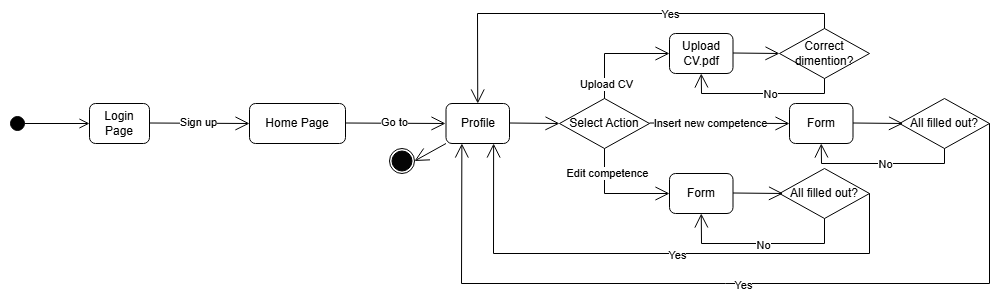

The diagram above was exported from draw.io. Its source (the exported page's mxGraphModel, read from the mxfile embedded in the PNG):
<mxGraphModel dx="1120" dy="426" grid="1" gridSize="10" guides="1" tooltips="1" connect="1" arrows="1" fold="1" page="1" pageScale="1" pageWidth="1169" pageHeight="827" math="0" shadow="0">
  <root>
    <mxCell id="0" />
    <mxCell id="1" parent="0" />
    <mxCell id="D--yNu2-6NoRDh2ZtlTp-1" value="" style="html=1;verticalAlign=bottom;startArrow=circle;startFill=1;endArrow=open;startSize=6;endSize=8;curved=0;rounded=0;" parent="1" edge="1">
      <mxGeometry width="80" relative="1" as="geometry">
        <mxPoint x="100" y="170" as="sourcePoint" />
        <mxPoint x="180" y="170" as="targetPoint" />
      </mxGeometry>
    </mxCell>
    <mxCell id="D--yNu2-6NoRDh2ZtlTp-2" value="Login Page" style="rounded=1;whiteSpace=wrap;html=1;" parent="1" vertex="1">
      <mxGeometry x="180" y="150" width="60" height="40" as="geometry" />
    </mxCell>
    <mxCell id="D--yNu2-6NoRDh2ZtlTp-3" value="" style="endArrow=open;endFill=1;endSize=12;html=1;rounded=0;entryX=0;entryY=0.5;entryDx=0;entryDy=0;" parent="1" edge="1">
      <mxGeometry width="160" relative="1" as="geometry">
        <mxPoint x="240" y="169.5" as="sourcePoint" />
        <mxPoint x="340" y="170" as="targetPoint" />
      </mxGeometry>
    </mxCell>
    <mxCell id="D--yNu2-6NoRDh2ZtlTp-4" value="Sign up" style="edgeLabel;html=1;align=center;verticalAlign=middle;resizable=0;points=[];" parent="D--yNu2-6NoRDh2ZtlTp-3" connectable="0" vertex="1">
      <mxGeometry x="-0.0335" y="1" relative="1" as="geometry">
        <mxPoint as="offset" />
      </mxGeometry>
    </mxCell>
    <mxCell id="zTUs_hxUaKAmuxPy4bX3-1" value="Home Page" style="rounded=1;whiteSpace=wrap;html=1;" parent="1" vertex="1">
      <mxGeometry x="340" y="150" width="96" height="40" as="geometry" />
    </mxCell>
    <mxCell id="zTUs_hxUaKAmuxPy4bX3-2" value="" style="endArrow=open;endFill=1;endSize=12;html=1;rounded=0;entryX=0;entryY=0.5;entryDx=0;entryDy=0;" parent="1" edge="1">
      <mxGeometry width="160" relative="1" as="geometry">
        <mxPoint x="436" y="169.5" as="sourcePoint" />
        <mxPoint x="536" y="170" as="targetPoint" />
      </mxGeometry>
    </mxCell>
    <mxCell id="zTUs_hxUaKAmuxPy4bX3-3" value="Go to" style="edgeLabel;html=1;align=center;verticalAlign=middle;resizable=0;points=[];" parent="zTUs_hxUaKAmuxPy4bX3-2" connectable="0" vertex="1">
      <mxGeometry x="-0.0335" y="1" relative="1" as="geometry">
        <mxPoint as="offset" />
      </mxGeometry>
    </mxCell>
    <mxCell id="zTUs_hxUaKAmuxPy4bX3-5" value="Profile" style="rounded=1;whiteSpace=wrap;html=1;" parent="1" vertex="1">
      <mxGeometry x="536.5" y="150" width="63.5" height="40" as="geometry" />
    </mxCell>
    <mxCell id="iVvJWhhBKa74HKqAjipV-1" value="Select Action" style="rhombus;whiteSpace=wrap;html=1;" parent="1" vertex="1">
      <mxGeometry x="650" y="145" width="90" height="50" as="geometry" />
    </mxCell>
    <mxCell id="iVvJWhhBKa74HKqAjipV-2" value="" style="endArrow=open;endFill=1;endSize=12;html=1;rounded=0;" parent="1" edge="1">
      <mxGeometry width="160" relative="1" as="geometry">
        <mxPoint x="600" y="169.5" as="sourcePoint" />
        <mxPoint x="650" y="170" as="targetPoint" />
      </mxGeometry>
    </mxCell>
    <mxCell id="NHYefJ3xSvBkR-ovu0MR-1" value="" style="endArrow=open;endFill=1;endSize=12;html=1;rounded=0;exitX=0.5;exitY=0;exitDx=0;exitDy=0;entryX=0;entryY=0.5;entryDx=0;entryDy=0;" parent="1" source="iVvJWhhBKa74HKqAjipV-1" target="NHYefJ3xSvBkR-ovu0MR-4" edge="1">
      <mxGeometry width="160" relative="1" as="geometry">
        <mxPoint x="690" y="110" as="sourcePoint" />
        <mxPoint x="760" y="120" as="targetPoint" />
        <Array as="points">
          <mxPoint x="695" y="100" />
        </Array>
      </mxGeometry>
    </mxCell>
    <mxCell id="NHYefJ3xSvBkR-ovu0MR-3" value="Upload CV" style="edgeLabel;html=1;align=center;verticalAlign=middle;resizable=0;points=[];" parent="NHYefJ3xSvBkR-ovu0MR-1" connectable="0" vertex="1">
      <mxGeometry x="-0.7333" y="-1" relative="1" as="geometry">
        <mxPoint as="offset" />
      </mxGeometry>
    </mxCell>
    <mxCell id="NHYefJ3xSvBkR-ovu0MR-4" value="Upload CV.pdf" style="rounded=1;whiteSpace=wrap;html=1;" parent="1" vertex="1">
      <mxGeometry x="760" y="80" width="63.5" height="40" as="geometry" />
    </mxCell>
    <mxCell id="NHYefJ3xSvBkR-ovu0MR-5" value="" style="endArrow=open;endFill=1;endSize=12;html=1;rounded=0;" parent="1" edge="1">
      <mxGeometry width="160" relative="1" as="geometry">
        <mxPoint x="823.5" y="99.5" as="sourcePoint" />
        <mxPoint x="870" y="100" as="targetPoint" />
      </mxGeometry>
    </mxCell>
    <mxCell id="NHYefJ3xSvBkR-ovu0MR-6" value="Correct dimention?" style="rhombus;whiteSpace=wrap;html=1;" parent="1" vertex="1">
      <mxGeometry x="870" y="75" width="90" height="50" as="geometry" />
    </mxCell>
    <mxCell id="NHYefJ3xSvBkR-ovu0MR-7" value="" style="endArrow=open;endFill=1;endSize=12;html=1;rounded=0;exitX=0.5;exitY=1;exitDx=0;exitDy=0;entryX=0.5;entryY=1;entryDx=0;entryDy=0;" parent="1" source="NHYefJ3xSvBkR-ovu0MR-6" target="NHYefJ3xSvBkR-ovu0MR-4" edge="1">
      <mxGeometry width="160" relative="1" as="geometry">
        <mxPoint x="960" y="120" as="sourcePoint" />
        <mxPoint x="1000" y="120" as="targetPoint" />
        <Array as="points">
          <mxPoint x="915" y="140" />
          <mxPoint x="792" y="140" />
        </Array>
      </mxGeometry>
    </mxCell>
    <mxCell id="NHYefJ3xSvBkR-ovu0MR-11" value="No" style="edgeLabel;html=1;align=center;verticalAlign=middle;resizable=0;points=[];" parent="NHYefJ3xSvBkR-ovu0MR-7" connectable="0" vertex="1">
      <mxGeometry x="-0.8734" y="1" relative="1" as="geometry">
        <mxPoint x="-56" y="5" as="offset" />
      </mxGeometry>
    </mxCell>
    <mxCell id="NHYefJ3xSvBkR-ovu0MR-8" value="" style="endArrow=open;endFill=1;endSize=12;html=1;rounded=0;exitX=0.5;exitY=0;exitDx=0;exitDy=0;entryX=0.5;entryY=0;entryDx=0;entryDy=0;" parent="1" source="NHYefJ3xSvBkR-ovu0MR-6" target="zTUs_hxUaKAmuxPy4bX3-5" edge="1">
      <mxGeometry width="160" relative="1" as="geometry">
        <mxPoint x="880" y="60" as="sourcePoint" />
        <mxPoint x="1040" y="60" as="targetPoint" />
        <Array as="points">
          <mxPoint x="915" y="60" />
          <mxPoint x="568" y="60" />
        </Array>
      </mxGeometry>
    </mxCell>
    <mxCell id="NHYefJ3xSvBkR-ovu0MR-9" value="Yes" style="edgeLabel;html=1;align=center;verticalAlign=middle;resizable=0;points=[];" parent="NHYefJ3xSvBkR-ovu0MR-8" connectable="0" vertex="1">
      <mxGeometry x="-0.9322" y="-2" relative="1" as="geometry">
        <mxPoint x="-155" y="2" as="offset" />
      </mxGeometry>
    </mxCell>
    <mxCell id="NHYefJ3xSvBkR-ovu0MR-12" value="" style="endArrow=open;endFill=1;endSize=12;html=1;rounded=0;" parent="1" edge="1">
      <mxGeometry width="160" relative="1" as="geometry">
        <mxPoint x="740" y="169.5" as="sourcePoint" />
        <mxPoint x="880" y="170" as="targetPoint" />
      </mxGeometry>
    </mxCell>
    <mxCell id="NHYefJ3xSvBkR-ovu0MR-13" value="Insert new competence" style="edgeLabel;html=1;align=center;verticalAlign=middle;resizable=0;points=[];" parent="NHYefJ3xSvBkR-ovu0MR-12" connectable="0" vertex="1">
      <mxGeometry x="-0.4403" y="1" relative="1" as="geometry">
        <mxPoint x="21" y="1" as="offset" />
      </mxGeometry>
    </mxCell>
    <mxCell id="NHYefJ3xSvBkR-ovu0MR-15" value="Form" style="rounded=1;whiteSpace=wrap;html=1;" parent="1" vertex="1">
      <mxGeometry x="880" y="150" width="63.5" height="40" as="geometry" />
    </mxCell>
    <mxCell id="NHYefJ3xSvBkR-ovu0MR-16" value="All filled out?" style="rhombus;whiteSpace=wrap;html=1;" parent="1" vertex="1">
      <mxGeometry x="990" y="145" width="90" height="50" as="geometry" />
    </mxCell>
    <mxCell id="NHYefJ3xSvBkR-ovu0MR-17" value="" style="endArrow=open;endFill=1;endSize=12;html=1;rounded=0;" parent="1" edge="1">
      <mxGeometry width="160" relative="1" as="geometry">
        <mxPoint x="943.5" y="169.5" as="sourcePoint" />
        <mxPoint x="993.5" y="170" as="targetPoint" />
      </mxGeometry>
    </mxCell>
    <mxCell id="R_pUixE-TYumMdI-4cfa-1" value="" style="endArrow=open;endFill=1;endSize=12;html=1;rounded=0;exitX=0.5;exitY=1;exitDx=0;exitDy=0;" parent="1" source="iVvJWhhBKa74HKqAjipV-1" edge="1">
      <mxGeometry width="160" relative="1" as="geometry">
        <mxPoint x="610" y="179.5" as="sourcePoint" />
        <mxPoint x="760" y="240" as="targetPoint" />
        <Array as="points">
          <mxPoint x="695" y="240" />
        </Array>
      </mxGeometry>
    </mxCell>
    <mxCell id="R_pUixE-TYumMdI-4cfa-2" value="Edit competence" style="edgeLabel;html=1;align=center;verticalAlign=middle;resizable=0;points=[];" parent="R_pUixE-TYumMdI-4cfa-1" connectable="0" vertex="1">
      <mxGeometry x="-0.5636" y="2" relative="1" as="geometry">
        <mxPoint as="offset" />
      </mxGeometry>
    </mxCell>
    <mxCell id="R_pUixE-TYumMdI-4cfa-3" value="Form" style="rounded=1;whiteSpace=wrap;html=1;" parent="1" vertex="1">
      <mxGeometry x="760" y="220" width="63.5" height="40" as="geometry" />
    </mxCell>
    <mxCell id="R_pUixE-TYumMdI-4cfa-4" value="All filled out?" style="rhombus;whiteSpace=wrap;html=1;" parent="1" vertex="1">
      <mxGeometry x="870" y="215" width="90" height="50" as="geometry" />
    </mxCell>
    <mxCell id="R_pUixE-TYumMdI-4cfa-5" value="" style="endArrow=open;endFill=1;endSize=12;html=1;rounded=0;" parent="1" edge="1">
      <mxGeometry width="160" relative="1" as="geometry">
        <mxPoint x="823.5" y="239.5" as="sourcePoint" />
        <mxPoint x="873.5" y="240" as="targetPoint" />
      </mxGeometry>
    </mxCell>
    <mxCell id="R_pUixE-TYumMdI-4cfa-6" value="" style="endArrow=open;endFill=1;endSize=12;html=1;rounded=0;exitX=0.5;exitY=1;exitDx=0;exitDy=0;entryX=0.5;entryY=1;entryDx=0;entryDy=0;" parent="1" source="R_pUixE-TYumMdI-4cfa-4" target="R_pUixE-TYumMdI-4cfa-3" edge="1">
      <mxGeometry width="160" relative="1" as="geometry">
        <mxPoint x="730" y="340" as="sourcePoint" />
        <mxPoint x="890" y="340" as="targetPoint" />
        <Array as="points">
          <mxPoint x="915" y="290" />
          <mxPoint x="792" y="290" />
        </Array>
      </mxGeometry>
    </mxCell>
    <mxCell id="R_pUixE-TYumMdI-4cfa-8" value="No" style="edgeLabel;html=1;align=center;verticalAlign=middle;resizable=0;points=[];" parent="R_pUixE-TYumMdI-4cfa-6" connectable="0" vertex="1">
      <mxGeometry x="-0.0225" y="1" relative="1" as="geometry">
        <mxPoint as="offset" />
      </mxGeometry>
    </mxCell>
    <mxCell id="R_pUixE-TYumMdI-4cfa-9" value="" style="endArrow=open;endFill=1;endSize=12;html=1;rounded=0;exitX=1;exitY=0.5;exitDx=0;exitDy=0;entryX=0.75;entryY=1;entryDx=0;entryDy=0;" parent="1" source="R_pUixE-TYumMdI-4cfa-4" target="zTUs_hxUaKAmuxPy4bX3-5" edge="1">
      <mxGeometry width="160" relative="1" as="geometry">
        <mxPoint x="860" y="360" as="sourcePoint" />
        <mxPoint x="1020" y="360" as="targetPoint" />
        <Array as="points">
          <mxPoint x="960" y="300" />
          <mxPoint x="584" y="300" />
        </Array>
      </mxGeometry>
    </mxCell>
    <mxCell id="R_pUixE-TYumMdI-4cfa-10" value="Yes" style="edgeLabel;html=1;align=center;verticalAlign=middle;resizable=0;points=[];" parent="R_pUixE-TYumMdI-4cfa-9" connectable="0" vertex="1">
      <mxGeometry x="-0.0726" y="1" relative="1" as="geometry">
        <mxPoint as="offset" />
      </mxGeometry>
    </mxCell>
    <mxCell id="R_pUixE-TYumMdI-4cfa-11" value="" style="endArrow=open;endFill=1;endSize=12;html=1;rounded=0;exitX=1;exitY=0.5;exitDx=0;exitDy=0;entryX=0.25;entryY=1;entryDx=0;entryDy=0;" parent="1" source="NHYefJ3xSvBkR-ovu0MR-16" target="zTUs_hxUaKAmuxPy4bX3-5" edge="1">
      <mxGeometry width="160" relative="1" as="geometry">
        <mxPoint x="1050" y="300" as="sourcePoint" />
        <mxPoint x="1210" y="300" as="targetPoint" />
        <Array as="points">
          <mxPoint x="1080" y="330" />
          <mxPoint x="552" y="330" />
        </Array>
      </mxGeometry>
    </mxCell>
    <mxCell id="R_pUixE-TYumMdI-4cfa-12" value="Yes" style="edgeLabel;html=1;align=center;verticalAlign=middle;resizable=0;points=[];" parent="R_pUixE-TYumMdI-4cfa-11" connectable="0" vertex="1">
      <mxGeometry x="-0.0158" y="1" relative="1" as="geometry">
        <mxPoint as="offset" />
      </mxGeometry>
    </mxCell>
    <mxCell id="R_pUixE-TYumMdI-4cfa-13" value="" style="endArrow=open;endFill=1;endSize=12;html=1;rounded=0;exitX=0.5;exitY=1;exitDx=0;exitDy=0;entryX=0.5;entryY=1;entryDx=0;entryDy=0;" parent="1" source="NHYefJ3xSvBkR-ovu0MR-16" target="NHYefJ3xSvBkR-ovu0MR-15" edge="1">
      <mxGeometry width="160" relative="1" as="geometry">
        <mxPoint x="1010" y="220" as="sourcePoint" />
        <mxPoint x="1170" y="220" as="targetPoint" />
        <Array as="points">
          <mxPoint x="1035" y="210" />
          <mxPoint x="912" y="210" />
        </Array>
      </mxGeometry>
    </mxCell>
    <mxCell id="R_pUixE-TYumMdI-4cfa-14" value="No" style="edgeLabel;html=1;align=center;verticalAlign=middle;resizable=0;points=[];" parent="R_pUixE-TYumMdI-4cfa-13" connectable="0" vertex="1">
      <mxGeometry x="-0.0506" relative="1" as="geometry">
        <mxPoint as="offset" />
      </mxGeometry>
    </mxCell>
    <mxCell id="cUcNY5wY2M0Jka39NrUg-1" value="" style="group" parent="1" connectable="0" vertex="1">
      <mxGeometry x="480" y="195" width="25" height="25" as="geometry" />
    </mxCell>
    <mxCell id="cUcNY5wY2M0Jka39NrUg-2" value="" style="ellipse;whiteSpace=wrap;html=1;aspect=fixed;" parent="cUcNY5wY2M0Jka39NrUg-1" vertex="1">
      <mxGeometry width="25" height="25" as="geometry" />
    </mxCell>
    <mxCell id="cUcNY5wY2M0Jka39NrUg-3" value="" style="ellipse;whiteSpace=wrap;html=1;aspect=fixed;fillColor=#050505;" parent="cUcNY5wY2M0Jka39NrUg-1" vertex="1">
      <mxGeometry x="2.5" y="2.5" width="20" height="20" as="geometry" />
    </mxCell>
    <mxCell id="cUcNY5wY2M0Jka39NrUg-4" value="" style="endArrow=open;endFill=1;endSize=12;html=1;rounded=0;exitX=0;exitY=1;exitDx=0;exitDy=0;entryX=1;entryY=0.5;entryDx=0;entryDy=0;" parent="1" source="zTUs_hxUaKAmuxPy4bX3-5" target="cUcNY5wY2M0Jka39NrUg-2" edge="1">
      <mxGeometry width="160" relative="1" as="geometry">
        <mxPoint x="370" y="262.5" as="sourcePoint" />
        <mxPoint x="424" y="262.5" as="targetPoint" />
      </mxGeometry>
    </mxCell>
  </root>
</mxGraphModel>